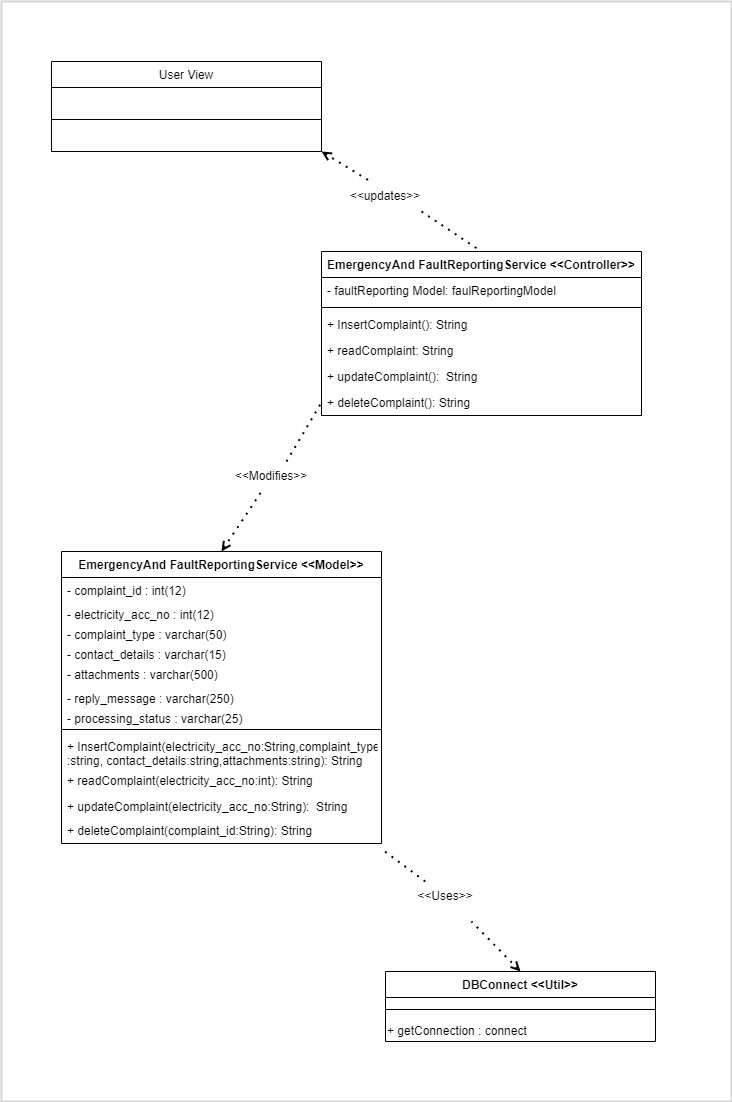

The diagram above was exported from draw.io. Its source (the exported page's mxGraphModel, read from the mxfile embedded in the PNG):
<mxGraphModel dx="1117" dy="1806" grid="1" gridSize="10" guides="1" tooltips="1" connect="1" arrows="1" fold="1" page="1" pageScale="1" pageWidth="827" pageHeight="1169" math="0" shadow="0">
  <root>
    <mxCell id="0" />
    <mxCell id="1" parent="0" />
    <mxCell id="KQA94aKtEPje23k9DnIy-5" value="User View" style="swimlane;fontStyle=0;childLayout=stackLayout;horizontal=1;startSize=26;fillColor=none;horizontalStack=0;resizeParent=1;resizeParentMax=0;resizeLast=0;collapsible=1;marginBottom=0;" parent="1" vertex="1">
      <mxGeometry x="80" y="60" width="270" height="90" as="geometry" />
    </mxCell>
    <mxCell id="KQA94aKtEPje23k9DnIy-9" value="" style="line;strokeWidth=1;fillColor=none;align=left;verticalAlign=middle;spacingTop=-1;spacingLeft=3;spacingRight=3;rotatable=0;labelPosition=right;points=[];portConstraint=eastwest;" parent="KQA94aKtEPje23k9DnIy-5" vertex="1">
      <mxGeometry y="26" width="270" height="64" as="geometry" />
    </mxCell>
    <mxCell id="KQA94aKtEPje23k9DnIy-10" value="EmergencyAnd FaultReportingService &lt;&lt;Controller&gt;&gt;" style="swimlane;fontStyle=1;childLayout=stackLayout;horizontal=1;startSize=26;fillColor=none;horizontalStack=0;resizeParent=1;resizeParentMax=0;resizeLast=0;collapsible=1;marginBottom=0;" parent="1" vertex="1">
      <mxGeometry x="350" y="250" width="320" height="164" as="geometry" />
    </mxCell>
    <mxCell id="KQA94aKtEPje23k9DnIy-11" value="- faultReporting Model: faulReportingModel" style="text;strokeColor=none;fillColor=none;align=left;verticalAlign=top;spacingLeft=4;spacingRight=4;overflow=hidden;rotatable=0;points=[[0,0.5],[1,0.5]];portConstraint=eastwest;" parent="KQA94aKtEPje23k9DnIy-10" vertex="1">
      <mxGeometry y="26" width="320" height="26" as="geometry" />
    </mxCell>
    <mxCell id="KQA94aKtEPje23k9DnIy-14" value="" style="line;strokeWidth=1;fillColor=none;align=left;verticalAlign=middle;spacingTop=-1;spacingLeft=3;spacingRight=3;rotatable=0;labelPosition=right;points=[];portConstraint=eastwest;" parent="KQA94aKtEPje23k9DnIy-10" vertex="1">
      <mxGeometry y="52" width="320" height="8" as="geometry" />
    </mxCell>
    <mxCell id="KQA94aKtEPje23k9DnIy-12" value="+ InsertComplaint(): String" style="text;strokeColor=none;fillColor=none;align=left;verticalAlign=top;spacingLeft=4;spacingRight=4;overflow=hidden;rotatable=0;points=[[0,0.5],[1,0.5]];portConstraint=eastwest;" parent="KQA94aKtEPje23k9DnIy-10" vertex="1">
      <mxGeometry y="60" width="320" height="26" as="geometry" />
    </mxCell>
    <mxCell id="KQA94aKtEPje23k9DnIy-13" value="+ readComplaint: String" style="text;strokeColor=none;fillColor=none;align=left;verticalAlign=top;spacingLeft=4;spacingRight=4;overflow=hidden;rotatable=0;points=[[0,0.5],[1,0.5]];portConstraint=eastwest;" parent="KQA94aKtEPje23k9DnIy-10" vertex="1">
      <mxGeometry y="86" width="320" height="26" as="geometry" />
    </mxCell>
    <mxCell id="slG80prkKWFB8eyk4m2g-1" value="+ updateComplaint():  String" style="text;strokeColor=none;fillColor=none;align=left;verticalAlign=top;spacingLeft=4;spacingRight=4;overflow=hidden;rotatable=0;points=[[0,0.5],[1,0.5]];portConstraint=eastwest;" vertex="1" parent="KQA94aKtEPje23k9DnIy-10">
      <mxGeometry y="112" width="320" height="26" as="geometry" />
    </mxCell>
    <mxCell id="slG80prkKWFB8eyk4m2g-2" value="+ deleteComplaint(): String" style="text;strokeColor=none;fillColor=none;align=left;verticalAlign=top;spacingLeft=4;spacingRight=4;overflow=hidden;rotatable=0;points=[[0,0.5],[1,0.5]];portConstraint=eastwest;" vertex="1" parent="KQA94aKtEPje23k9DnIy-10">
      <mxGeometry y="138" width="320" height="26" as="geometry" />
    </mxCell>
    <mxCell id="slG80prkKWFB8eyk4m2g-3" value="EmergencyAnd FaultReportingService &lt;&lt;Model&gt;&gt;" style="swimlane;fontStyle=1;childLayout=stackLayout;horizontal=1;startSize=26;fillColor=none;horizontalStack=0;resizeParent=1;resizeParentMax=0;resizeLast=0;collapsible=1;marginBottom=0;" vertex="1" parent="1">
      <mxGeometry x="90" y="550" width="320" height="292" as="geometry" />
    </mxCell>
    <mxCell id="slG80prkKWFB8eyk4m2g-4" value="- complaint_id : int(12)" style="text;strokeColor=none;fillColor=none;align=left;verticalAlign=top;spacingLeft=4;spacingRight=4;overflow=hidden;rotatable=0;points=[[0,0.5],[1,0.5]];portConstraint=eastwest;" vertex="1" parent="slG80prkKWFB8eyk4m2g-3">
      <mxGeometry y="26" width="320" height="24" as="geometry" />
    </mxCell>
    <mxCell id="slG80prkKWFB8eyk4m2g-10" value="- electricity_acc_no : int(12)" style="text;strokeColor=none;fillColor=none;align=left;verticalAlign=top;spacingLeft=4;spacingRight=4;overflow=hidden;rotatable=0;points=[[0,0.5],[1,0.5]];portConstraint=eastwest;" vertex="1" parent="slG80prkKWFB8eyk4m2g-3">
      <mxGeometry y="50" width="320" height="20" as="geometry" />
    </mxCell>
    <mxCell id="slG80prkKWFB8eyk4m2g-11" value="- complaint_type : varchar(50)" style="text;strokeColor=none;fillColor=none;align=left;verticalAlign=top;spacingLeft=4;spacingRight=4;overflow=hidden;rotatable=0;points=[[0,0.5],[1,0.5]];portConstraint=eastwest;" vertex="1" parent="slG80prkKWFB8eyk4m2g-3">
      <mxGeometry y="70" width="320" height="20" as="geometry" />
    </mxCell>
    <mxCell id="slG80prkKWFB8eyk4m2g-12" value="- contact_details : varchar(15)" style="text;strokeColor=none;fillColor=none;align=left;verticalAlign=top;spacingLeft=4;spacingRight=4;overflow=hidden;rotatable=0;points=[[0,0.5],[1,0.5]];portConstraint=eastwest;" vertex="1" parent="slG80prkKWFB8eyk4m2g-3">
      <mxGeometry y="90" width="320" height="20" as="geometry" />
    </mxCell>
    <mxCell id="slG80prkKWFB8eyk4m2g-13" value="- attachments : varchar(500)" style="text;strokeColor=none;fillColor=none;align=left;verticalAlign=top;spacingLeft=4;spacingRight=4;overflow=hidden;rotatable=0;points=[[0,0.5],[1,0.5]];portConstraint=eastwest;" vertex="1" parent="slG80prkKWFB8eyk4m2g-3">
      <mxGeometry y="110" width="320" height="24" as="geometry" />
    </mxCell>
    <mxCell id="slG80prkKWFB8eyk4m2g-14" value="- reply_message : varchar(250)" style="text;strokeColor=none;fillColor=none;align=left;verticalAlign=top;spacingLeft=4;spacingRight=4;overflow=hidden;rotatable=0;points=[[0,0.5],[1,0.5]];portConstraint=eastwest;" vertex="1" parent="slG80prkKWFB8eyk4m2g-3">
      <mxGeometry y="134" width="320" height="20" as="geometry" />
    </mxCell>
    <mxCell id="slG80prkKWFB8eyk4m2g-15" value="- processing_status : varchar(25)" style="text;strokeColor=none;fillColor=none;align=left;verticalAlign=top;spacingLeft=4;spacingRight=4;overflow=hidden;rotatable=0;points=[[0,0.5],[1,0.5]];portConstraint=eastwest;" vertex="1" parent="slG80prkKWFB8eyk4m2g-3">
      <mxGeometry y="154" width="320" height="20" as="geometry" />
    </mxCell>
    <mxCell id="slG80prkKWFB8eyk4m2g-5" value="" style="line;strokeWidth=1;fillColor=none;align=left;verticalAlign=middle;spacingTop=-1;spacingLeft=3;spacingRight=3;rotatable=0;labelPosition=right;points=[];portConstraint=eastwest;" vertex="1" parent="slG80prkKWFB8eyk4m2g-3">
      <mxGeometry y="174" width="320" height="8" as="geometry" />
    </mxCell>
    <mxCell id="slG80prkKWFB8eyk4m2g-6" value="+ InsertComplaint(electricity_acc_no:String,complaint_type&#10;:string, contact_details:string,attachments:string): String" style="text;strokeColor=none;fillColor=none;align=left;verticalAlign=top;spacingLeft=4;spacingRight=4;overflow=hidden;rotatable=0;points=[[0,0.5],[1,0.5]];portConstraint=eastwest;" vertex="1" parent="slG80prkKWFB8eyk4m2g-3">
      <mxGeometry y="182" width="320" height="34" as="geometry" />
    </mxCell>
    <mxCell id="slG80prkKWFB8eyk4m2g-7" value="+ readComplaint(electricity_acc_no:int): String" style="text;strokeColor=none;fillColor=none;align=left;verticalAlign=top;spacingLeft=4;spacingRight=4;overflow=hidden;rotatable=0;points=[[0,0.5],[1,0.5]];portConstraint=eastwest;" vertex="1" parent="slG80prkKWFB8eyk4m2g-3">
      <mxGeometry y="216" width="320" height="26" as="geometry" />
    </mxCell>
    <mxCell id="slG80prkKWFB8eyk4m2g-8" value="+ updateComplaint(electricity_acc_no:String):  String" style="text;strokeColor=none;fillColor=none;align=left;verticalAlign=top;spacingLeft=4;spacingRight=4;overflow=hidden;rotatable=0;points=[[0,0.5],[1,0.5]];portConstraint=eastwest;" vertex="1" parent="slG80prkKWFB8eyk4m2g-3">
      <mxGeometry y="242" width="320" height="24" as="geometry" />
    </mxCell>
    <mxCell id="slG80prkKWFB8eyk4m2g-9" value="+ deleteComplaint(complaint_id:String): String" style="text;strokeColor=none;fillColor=none;align=left;verticalAlign=top;spacingLeft=4;spacingRight=4;overflow=hidden;rotatable=0;points=[[0,0.5],[1,0.5]];portConstraint=eastwest;" vertex="1" parent="slG80prkKWFB8eyk4m2g-3">
      <mxGeometry y="266" width="320" height="26" as="geometry" />
    </mxCell>
    <mxCell id="slG80prkKWFB8eyk4m2g-17" value="DBConnect &lt;&lt;Util&gt;&gt;" style="swimlane;fontStyle=1;childLayout=stackLayout;horizontal=1;startSize=26;fillColor=none;horizontalStack=0;resizeParent=1;resizeParentMax=0;resizeLast=0;collapsible=1;marginBottom=0;" vertex="1" parent="1">
      <mxGeometry x="414" y="970" width="270" height="70" as="geometry" />
    </mxCell>
    <mxCell id="slG80prkKWFB8eyk4m2g-18" value="" style="line;strokeWidth=1;fillColor=none;align=left;verticalAlign=middle;spacingTop=-1;spacingLeft=3;spacingRight=3;rotatable=0;labelPosition=right;points=[];portConstraint=eastwest;" vertex="1" parent="slG80prkKWFB8eyk4m2g-17">
      <mxGeometry y="26" width="270" height="24" as="geometry" />
    </mxCell>
    <mxCell id="slG80prkKWFB8eyk4m2g-19" value="+ getConnection : connect" style="text;html=1;align=left;verticalAlign=middle;resizable=0;points=[];autosize=1;strokeColor=none;fillColor=none;" vertex="1" parent="slG80prkKWFB8eyk4m2g-17">
      <mxGeometry y="50" width="270" height="20" as="geometry" />
    </mxCell>
    <mxCell id="slG80prkKWFB8eyk4m2g-20" value="" style="endArrow=none;dashed=1;html=1;dashPattern=1 3;strokeWidth=2;rounded=0;entryX=0.5;entryY=0;entryDx=0;entryDy=0;startArrow=none;startFill=0;" edge="1" parent="1" target="KQA94aKtEPje23k9DnIy-10">
      <mxGeometry width="50" height="50" relative="1" as="geometry">
        <mxPoint x="450" y="210" as="sourcePoint" />
        <mxPoint x="450" y="210" as="targetPoint" />
      </mxGeometry>
    </mxCell>
    <mxCell id="slG80prkKWFB8eyk4m2g-21" value="&amp;lt;&amp;lt;updates&amp;gt;&amp;gt;" style="text;html=1;strokeColor=none;fillColor=none;align=center;verticalAlign=middle;whiteSpace=wrap;rounded=0;" vertex="1" parent="1">
      <mxGeometry x="384" y="180" width="60" height="30" as="geometry" />
    </mxCell>
    <mxCell id="slG80prkKWFB8eyk4m2g-22" value="" style="endArrow=none;dashed=1;html=1;dashPattern=1 3;strokeWidth=2;rounded=0;entryX=0.25;entryY=0;entryDx=0;entryDy=0;exitX=1;exitY=1;exitDx=0;exitDy=0;startArrow=open;startFill=0;" edge="1" parent="1" source="KQA94aKtEPje23k9DnIy-5" target="slG80prkKWFB8eyk4m2g-21">
      <mxGeometry width="50" height="50" relative="1" as="geometry">
        <mxPoint x="350.0000000000002" y="150" as="sourcePoint" />
        <mxPoint x="510" y="250" as="targetPoint" />
      </mxGeometry>
    </mxCell>
    <mxCell id="slG80prkKWFB8eyk4m2g-23" value="" style="endArrow=none;dashed=1;html=1;dashPattern=1 3;strokeWidth=2;rounded=0;exitX=0.75;exitY=0;exitDx=0;exitDy=0;entryX=0;entryY=0.5;entryDx=0;entryDy=0;startArrow=none;" edge="1" parent="1" source="slG80prkKWFB8eyk4m2g-24" target="slG80prkKWFB8eyk4m2g-2">
      <mxGeometry width="50" height="50" relative="1" as="geometry">
        <mxPoint x="220" y="590" as="sourcePoint" />
        <mxPoint x="460" y="430" as="targetPoint" />
      </mxGeometry>
    </mxCell>
    <mxCell id="slG80prkKWFB8eyk4m2g-24" value="&amp;lt;&amp;lt;Modifies&amp;gt;&amp;gt;" style="text;html=1;strokeColor=none;fillColor=none;align=center;verticalAlign=middle;whiteSpace=wrap;rounded=0;" vertex="1" parent="1">
      <mxGeometry x="270" y="460" width="60" height="30" as="geometry" />
    </mxCell>
    <mxCell id="slG80prkKWFB8eyk4m2g-25" value="" style="endArrow=none;dashed=1;html=1;dashPattern=1 3;strokeWidth=2;rounded=0;exitX=0.5;exitY=0;exitDx=0;exitDy=0;startArrow=open;startFill=0;" edge="1" parent="1" source="slG80prkKWFB8eyk4m2g-3" target="slG80prkKWFB8eyk4m2g-24">
      <mxGeometry width="50" height="50" relative="1" as="geometry">
        <mxPoint x="250" y="550" as="sourcePoint" />
        <mxPoint x="310" y="475" as="targetPoint" />
      </mxGeometry>
    </mxCell>
    <mxCell id="slG80prkKWFB8eyk4m2g-26" value="" style="endArrow=none;dashed=1;html=1;dashPattern=1 3;strokeWidth=2;rounded=0;entryX=0.996;entryY=1.176;entryDx=0;entryDy=0;startArrow=none;entryPerimeter=0;" edge="1" parent="1" source="slG80prkKWFB8eyk4m2g-27" target="slG80prkKWFB8eyk4m2g-9">
      <mxGeometry width="50" height="50" relative="1" as="geometry">
        <mxPoint x="480" y="900" as="sourcePoint" />
        <mxPoint x="570" y="693" as="targetPoint" />
      </mxGeometry>
    </mxCell>
    <mxCell id="slG80prkKWFB8eyk4m2g-28" value="" style="endArrow=none;dashed=1;html=1;dashPattern=1 3;strokeWidth=2;rounded=0;exitX=0.5;exitY=0;exitDx=0;exitDy=0;startArrow=open;startFill=0;" edge="1" parent="1" source="slG80prkKWFB8eyk4m2g-17">
      <mxGeometry width="50" height="50" relative="1" as="geometry">
        <mxPoint x="470" y="842" as="sourcePoint" />
        <mxPoint x="500" y="920" as="targetPoint" />
      </mxGeometry>
    </mxCell>
    <mxCell id="slG80prkKWFB8eyk4m2g-27" value="&amp;lt;&amp;lt;Uses&amp;gt;&amp;gt;" style="text;html=1;strokeColor=none;fillColor=none;align=center;verticalAlign=middle;whiteSpace=wrap;rounded=0;" vertex="1" parent="1">
      <mxGeometry x="444" y="880" width="60" height="30" as="geometry" />
    </mxCell>
    <mxCell id="slG80prkKWFB8eyk4m2g-30" value="" style="rounded=0;whiteSpace=wrap;html=1;fillColor=none;strokeColor=#d3d3d3;strokeWidth=2;" vertex="1" parent="1">
      <mxGeometry x="30" width="730" height="1100" as="geometry" />
    </mxCell>
  </root>
</mxGraphModel>